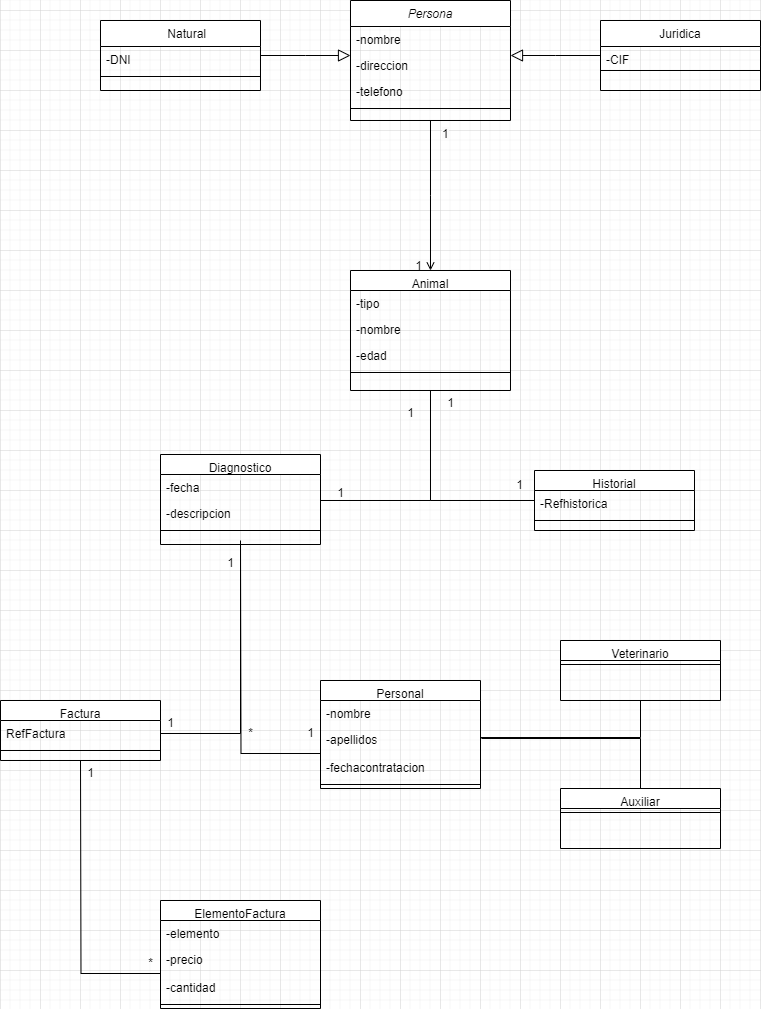

The diagram above was exported from draw.io. Its source (the exported page's mxGraphModel, read from the mxfile embedded in the PNG):
<mxGraphModel dx="2219" dy="1924" grid="1" gridSize="10" guides="1" tooltips="1" connect="1" arrows="1" fold="1" page="1" pageScale="1" pageWidth="827" pageHeight="1169" math="0" shadow="0">
  <root>
    <mxCell id="WIyWlLk6GJQsqaUBKTNV-0" />
    <mxCell id="WIyWlLk6GJQsqaUBKTNV-1" parent="WIyWlLk6GJQsqaUBKTNV-0" />
    <mxCell id="zkfFHV4jXpPFQw0GAbJ--0" value="Persona" style="swimlane;fontStyle=2;align=center;verticalAlign=top;childLayout=stackLayout;horizontal=1;startSize=26;horizontalStack=0;resizeParent=1;resizeLast=0;collapsible=1;marginBottom=0;rounded=0;shadow=0;strokeWidth=1;" parent="WIyWlLk6GJQsqaUBKTNV-1" vertex="1">
      <mxGeometry x="150" y="-130" width="160" height="120" as="geometry">
        <mxRectangle x="230" y="140" width="160" height="26" as="alternateBounds" />
      </mxGeometry>
    </mxCell>
    <mxCell id="zkfFHV4jXpPFQw0GAbJ--1" value="-nombre" style="text;align=left;verticalAlign=top;spacingLeft=4;spacingRight=4;overflow=hidden;rotatable=0;points=[[0,0.5],[1,0.5]];portConstraint=eastwest;" parent="zkfFHV4jXpPFQw0GAbJ--0" vertex="1">
      <mxGeometry y="26" width="160" height="26" as="geometry" />
    </mxCell>
    <mxCell id="zkfFHV4jXpPFQw0GAbJ--2" value="-direccion" style="text;align=left;verticalAlign=top;spacingLeft=4;spacingRight=4;overflow=hidden;rotatable=0;points=[[0,0.5],[1,0.5]];portConstraint=eastwest;rounded=0;shadow=0;html=0;" parent="zkfFHV4jXpPFQw0GAbJ--0" vertex="1">
      <mxGeometry y="52" width="160" height="26" as="geometry" />
    </mxCell>
    <mxCell id="zkfFHV4jXpPFQw0GAbJ--3" value="-telefono" style="text;align=left;verticalAlign=top;spacingLeft=4;spacingRight=4;overflow=hidden;rotatable=0;points=[[0,0.5],[1,0.5]];portConstraint=eastwest;rounded=0;shadow=0;html=0;" parent="zkfFHV4jXpPFQw0GAbJ--0" vertex="1">
      <mxGeometry y="78" width="160" height="26" as="geometry" />
    </mxCell>
    <mxCell id="zkfFHV4jXpPFQw0GAbJ--4" value="" style="line;html=1;strokeWidth=1;align=left;verticalAlign=middle;spacingTop=-1;spacingLeft=3;spacingRight=3;rotatable=0;labelPosition=right;points=[];portConstraint=eastwest;" parent="zkfFHV4jXpPFQw0GAbJ--0" vertex="1">
      <mxGeometry y="104" width="160" height="8" as="geometry" />
    </mxCell>
    <mxCell id="zkfFHV4jXpPFQw0GAbJ--6" value="    Natural" style="swimlane;fontStyle=0;align=center;verticalAlign=top;childLayout=stackLayout;horizontal=1;startSize=26;horizontalStack=0;resizeParent=1;resizeLast=0;collapsible=1;marginBottom=0;rounded=0;shadow=0;strokeWidth=1;" parent="WIyWlLk6GJQsqaUBKTNV-1" vertex="1">
      <mxGeometry x="-100" y="-110" width="160" height="70" as="geometry">
        <mxRectangle x="130" y="380" width="160" height="26" as="alternateBounds" />
      </mxGeometry>
    </mxCell>
    <mxCell id="zkfFHV4jXpPFQw0GAbJ--8" value="-DNI" style="text;align=left;verticalAlign=top;spacingLeft=4;spacingRight=4;overflow=hidden;rotatable=0;points=[[0,0.5],[1,0.5]];portConstraint=eastwest;rounded=0;shadow=0;html=0;" parent="zkfFHV4jXpPFQw0GAbJ--6" vertex="1">
      <mxGeometry y="26" width="160" height="26" as="geometry" />
    </mxCell>
    <mxCell id="zkfFHV4jXpPFQw0GAbJ--9" value="" style="line;html=1;strokeWidth=1;align=left;verticalAlign=middle;spacingTop=-1;spacingLeft=3;spacingRight=3;rotatable=0;labelPosition=right;points=[];portConstraint=eastwest;" parent="zkfFHV4jXpPFQw0GAbJ--6" vertex="1">
      <mxGeometry y="52" width="160" height="8" as="geometry" />
    </mxCell>
    <mxCell id="zkfFHV4jXpPFQw0GAbJ--12" value="" style="endArrow=block;endSize=10;endFill=0;shadow=0;strokeWidth=1;rounded=0;edgeStyle=elbowEdgeStyle;elbow=vertical;" parent="WIyWlLk6GJQsqaUBKTNV-1" source="zkfFHV4jXpPFQw0GAbJ--6" target="zkfFHV4jXpPFQw0GAbJ--0" edge="1">
      <mxGeometry width="160" relative="1" as="geometry">
        <mxPoint x="200" y="203" as="sourcePoint" />
        <mxPoint x="200" y="203" as="targetPoint" />
      </mxGeometry>
    </mxCell>
    <mxCell id="zkfFHV4jXpPFQw0GAbJ--13" value="Juridica" style="swimlane;fontStyle=0;align=center;verticalAlign=top;childLayout=stackLayout;horizontal=1;startSize=26;horizontalStack=0;resizeParent=1;resizeLast=0;collapsible=1;marginBottom=0;rounded=0;shadow=0;strokeWidth=1;" parent="WIyWlLk6GJQsqaUBKTNV-1" vertex="1">
      <mxGeometry x="400" y="-110" width="160" height="70" as="geometry">
        <mxRectangle x="340" y="380" width="170" height="26" as="alternateBounds" />
      </mxGeometry>
    </mxCell>
    <mxCell id="zkfFHV4jXpPFQw0GAbJ--14" value="-CIF" style="text;align=left;verticalAlign=top;spacingLeft=4;spacingRight=4;overflow=hidden;rotatable=0;points=[[0,0.5],[1,0.5]];portConstraint=eastwest;" parent="zkfFHV4jXpPFQw0GAbJ--13" vertex="1">
      <mxGeometry y="26" width="160" height="20" as="geometry" />
    </mxCell>
    <mxCell id="zkfFHV4jXpPFQw0GAbJ--15" value="" style="line;html=1;strokeWidth=1;align=left;verticalAlign=middle;spacingTop=-1;spacingLeft=3;spacingRight=3;rotatable=0;labelPosition=right;points=[];portConstraint=eastwest;" parent="zkfFHV4jXpPFQw0GAbJ--13" vertex="1">
      <mxGeometry y="46" width="160" height="8" as="geometry" />
    </mxCell>
    <mxCell id="zkfFHV4jXpPFQw0GAbJ--16" value="" style="endArrow=block;endSize=10;endFill=0;shadow=0;strokeWidth=1;rounded=0;edgeStyle=elbowEdgeStyle;elbow=vertical;" parent="WIyWlLk6GJQsqaUBKTNV-1" source="zkfFHV4jXpPFQw0GAbJ--13" target="zkfFHV4jXpPFQw0GAbJ--0" edge="1">
      <mxGeometry width="160" relative="1" as="geometry">
        <mxPoint x="210" y="373" as="sourcePoint" />
        <mxPoint x="310" y="271" as="targetPoint" />
      </mxGeometry>
    </mxCell>
    <mxCell id="zkfFHV4jXpPFQw0GAbJ--17" value="Animal" style="swimlane;fontStyle=0;align=center;verticalAlign=top;childLayout=stackLayout;horizontal=1;startSize=20;horizontalStack=0;resizeParent=1;resizeLast=0;collapsible=1;marginBottom=0;rounded=0;shadow=0;strokeWidth=1;" parent="WIyWlLk6GJQsqaUBKTNV-1" vertex="1">
      <mxGeometry x="150" y="140" width="160" height="120" as="geometry">
        <mxRectangle x="550" y="140" width="160" height="26" as="alternateBounds" />
      </mxGeometry>
    </mxCell>
    <mxCell id="zkfFHV4jXpPFQw0GAbJ--18" value="-tipo" style="text;align=left;verticalAlign=top;spacingLeft=4;spacingRight=4;overflow=hidden;rotatable=0;points=[[0,0.5],[1,0.5]];portConstraint=eastwest;" parent="zkfFHV4jXpPFQw0GAbJ--17" vertex="1">
      <mxGeometry y="20" width="160" height="26" as="geometry" />
    </mxCell>
    <mxCell id="zkfFHV4jXpPFQw0GAbJ--19" value="-nombre" style="text;align=left;verticalAlign=top;spacingLeft=4;spacingRight=4;overflow=hidden;rotatable=0;points=[[0,0.5],[1,0.5]];portConstraint=eastwest;rounded=0;shadow=0;html=0;" parent="zkfFHV4jXpPFQw0GAbJ--17" vertex="1">
      <mxGeometry y="46" width="160" height="26" as="geometry" />
    </mxCell>
    <mxCell id="zkfFHV4jXpPFQw0GAbJ--20" value="-edad" style="text;align=left;verticalAlign=top;spacingLeft=4;spacingRight=4;overflow=hidden;rotatable=0;points=[[0,0.5],[1,0.5]];portConstraint=eastwest;rounded=0;shadow=0;html=0;" parent="zkfFHV4jXpPFQw0GAbJ--17" vertex="1">
      <mxGeometry y="72" width="160" height="26" as="geometry" />
    </mxCell>
    <mxCell id="zkfFHV4jXpPFQw0GAbJ--23" value="" style="line;html=1;strokeWidth=1;align=left;verticalAlign=middle;spacingTop=-1;spacingLeft=3;spacingRight=3;rotatable=0;labelPosition=right;points=[];portConstraint=eastwest;" parent="zkfFHV4jXpPFQw0GAbJ--17" vertex="1">
      <mxGeometry y="98" width="160" height="8" as="geometry" />
    </mxCell>
    <mxCell id="zkfFHV4jXpPFQw0GAbJ--26" value="" style="endArrow=open;shadow=0;strokeWidth=1;rounded=0;endFill=1;edgeStyle=elbowEdgeStyle;elbow=vertical;" parent="WIyWlLk6GJQsqaUBKTNV-1" source="zkfFHV4jXpPFQw0GAbJ--0" target="zkfFHV4jXpPFQw0GAbJ--17" edge="1">
      <mxGeometry x="0.5" y="41" relative="1" as="geometry">
        <mxPoint x="380" y="192" as="sourcePoint" />
        <mxPoint x="540" y="192" as="targetPoint" />
        <mxPoint x="-40" y="32" as="offset" />
      </mxGeometry>
    </mxCell>
    <mxCell id="zkfFHV4jXpPFQw0GAbJ--27" value="" style="resizable=0;align=left;verticalAlign=bottom;labelBackgroundColor=none;fontSize=12;" parent="zkfFHV4jXpPFQw0GAbJ--26" connectable="0" vertex="1">
      <mxGeometry x="-1" relative="1" as="geometry">
        <mxPoint y="4" as="offset" />
      </mxGeometry>
    </mxCell>
    <mxCell id="zkfFHV4jXpPFQw0GAbJ--28" value="1" style="resizable=0;align=right;verticalAlign=bottom;labelBackgroundColor=none;fontSize=12;" parent="zkfFHV4jXpPFQw0GAbJ--26" connectable="0" vertex="1">
      <mxGeometry x="1" relative="1" as="geometry">
        <mxPoint x="-7" y="4" as="offset" />
      </mxGeometry>
    </mxCell>
    <mxCell id="H7oP__rdLH-kUzgC_QbH-1" value="&lt;span style=&quot;color: rgb(0, 0, 0); font-family: Helvetica; font-size: 12px; font-style: normal; font-variant-ligatures: normal; font-variant-caps: normal; font-weight: 400; letter-spacing: normal; orphans: 2; text-align: left; text-indent: 0px; text-transform: none; widows: 2; word-spacing: 0px; -webkit-text-stroke-width: 0px; background-color: rgb(251, 251, 251); text-decoration-thickness: initial; text-decoration-style: initial; text-decoration-color: initial; float: none; display: inline !important;&quot;&gt;1&lt;/span&gt;" style="text;whiteSpace=wrap;html=1;" vertex="1" parent="WIyWlLk6GJQsqaUBKTNV-1">
      <mxGeometry x="240" y="-10" width="40" height="40" as="geometry" />
    </mxCell>
    <mxCell id="H7oP__rdLH-kUzgC_QbH-2" value="Diagnostico" style="swimlane;fontStyle=0;align=center;verticalAlign=top;childLayout=stackLayout;horizontal=1;startSize=20;horizontalStack=0;resizeParent=1;resizeLast=0;collapsible=1;marginBottom=0;rounded=0;shadow=0;strokeWidth=1;" vertex="1" parent="WIyWlLk6GJQsqaUBKTNV-1">
      <mxGeometry x="-40" y="324" width="160" height="90" as="geometry">
        <mxRectangle x="550" y="140" width="160" height="26" as="alternateBounds" />
      </mxGeometry>
    </mxCell>
    <mxCell id="H7oP__rdLH-kUzgC_QbH-3" value="-fecha" style="text;align=left;verticalAlign=top;spacingLeft=4;spacingRight=4;overflow=hidden;rotatable=0;points=[[0,0.5],[1,0.5]];portConstraint=eastwest;" vertex="1" parent="H7oP__rdLH-kUzgC_QbH-2">
      <mxGeometry y="20" width="160" height="26" as="geometry" />
    </mxCell>
    <mxCell id="H7oP__rdLH-kUzgC_QbH-4" value="-descripcion" style="text;align=left;verticalAlign=top;spacingLeft=4;spacingRight=4;overflow=hidden;rotatable=0;points=[[0,0.5],[1,0.5]];portConstraint=eastwest;rounded=0;shadow=0;html=0;" vertex="1" parent="H7oP__rdLH-kUzgC_QbH-2">
      <mxGeometry y="46" width="160" height="26" as="geometry" />
    </mxCell>
    <mxCell id="H7oP__rdLH-kUzgC_QbH-6" value="" style="line;html=1;strokeWidth=1;align=left;verticalAlign=middle;spacingTop=-1;spacingLeft=3;spacingRight=3;rotatable=0;labelPosition=right;points=[];portConstraint=eastwest;" vertex="1" parent="H7oP__rdLH-kUzgC_QbH-2">
      <mxGeometry y="72" width="160" height="8" as="geometry" />
    </mxCell>
    <mxCell id="H7oP__rdLH-kUzgC_QbH-7" value="" style="resizable=0;align=right;verticalAlign=bottom;labelBackgroundColor=none;fontSize=12;" connectable="0" vertex="1" parent="WIyWlLk6GJQsqaUBKTNV-1">
      <mxGeometry x="53" y="324" as="geometry" />
    </mxCell>
    <mxCell id="H7oP__rdLH-kUzgC_QbH-17" style="edgeStyle=orthogonalEdgeStyle;rounded=0;orthogonalLoop=1;jettySize=auto;html=1;entryX=0.5;entryY=1;entryDx=0;entryDy=0;endArrow=none;endFill=0;" edge="1" parent="WIyWlLk6GJQsqaUBKTNV-1" source="H7oP__rdLH-kUzgC_QbH-9" target="zkfFHV4jXpPFQw0GAbJ--17">
      <mxGeometry relative="1" as="geometry" />
    </mxCell>
    <mxCell id="H7oP__rdLH-kUzgC_QbH-9" value="Historial" style="swimlane;fontStyle=0;align=center;verticalAlign=top;childLayout=stackLayout;horizontal=1;startSize=20;horizontalStack=0;resizeParent=1;resizeLast=0;collapsible=1;marginBottom=0;rounded=0;shadow=0;strokeWidth=1;" vertex="1" parent="WIyWlLk6GJQsqaUBKTNV-1">
      <mxGeometry x="334" y="340" width="160" height="60" as="geometry">
        <mxRectangle x="550" y="140" width="160" height="26" as="alternateBounds" />
      </mxGeometry>
    </mxCell>
    <mxCell id="H7oP__rdLH-kUzgC_QbH-10" value="-Refhistorica" style="text;align=left;verticalAlign=top;spacingLeft=4;spacingRight=4;overflow=hidden;rotatable=0;points=[[0,0.5],[1,0.5]];portConstraint=eastwest;" vertex="1" parent="H7oP__rdLH-kUzgC_QbH-9">
      <mxGeometry y="20" width="160" height="26" as="geometry" />
    </mxCell>
    <mxCell id="H7oP__rdLH-kUzgC_QbH-13" value="" style="line;html=1;strokeWidth=1;align=left;verticalAlign=middle;spacingTop=-1;spacingLeft=3;spacingRight=3;rotatable=0;labelPosition=right;points=[];portConstraint=eastwest;" vertex="1" parent="H7oP__rdLH-kUzgC_QbH-9">
      <mxGeometry y="46" width="160" height="8" as="geometry" />
    </mxCell>
    <mxCell id="H7oP__rdLH-kUzgC_QbH-14" value="" style="resizable=0;align=right;verticalAlign=bottom;labelBackgroundColor=none;fontSize=12;" connectable="0" vertex="1" parent="WIyWlLk6GJQsqaUBKTNV-1">
      <mxGeometry x="407" y="334" as="geometry" />
    </mxCell>
    <mxCell id="H7oP__rdLH-kUzgC_QbH-18" style="edgeStyle=orthogonalEdgeStyle;rounded=0;orthogonalLoop=1;jettySize=auto;html=1;entryX=0.5;entryY=1;entryDx=0;entryDy=0;endArrow=none;endFill=0;" edge="1" parent="WIyWlLk6GJQsqaUBKTNV-1" source="H7oP__rdLH-kUzgC_QbH-4" target="zkfFHV4jXpPFQw0GAbJ--17">
      <mxGeometry relative="1" as="geometry">
        <Array as="points">
          <mxPoint x="230" y="370" />
        </Array>
      </mxGeometry>
    </mxCell>
    <mxCell id="H7oP__rdLH-kUzgC_QbH-19" value="Factura" style="swimlane;fontStyle=0;align=center;verticalAlign=top;childLayout=stackLayout;horizontal=1;startSize=20;horizontalStack=0;resizeParent=1;resizeLast=0;collapsible=1;marginBottom=0;rounded=0;shadow=0;strokeWidth=1;" vertex="1" parent="WIyWlLk6GJQsqaUBKTNV-1">
      <mxGeometry x="-200" y="570" width="160" height="60" as="geometry">
        <mxRectangle x="550" y="140" width="160" height="26" as="alternateBounds" />
      </mxGeometry>
    </mxCell>
    <mxCell id="H7oP__rdLH-kUzgC_QbH-21" value="RefFactura" style="text;align=left;verticalAlign=top;spacingLeft=4;spacingRight=4;overflow=hidden;rotatable=0;points=[[0,0.5],[1,0.5]];portConstraint=eastwest;rounded=0;shadow=0;html=0;" vertex="1" parent="H7oP__rdLH-kUzgC_QbH-19">
      <mxGeometry y="20" width="160" height="26" as="geometry" />
    </mxCell>
    <mxCell id="H7oP__rdLH-kUzgC_QbH-22" value="" style="line;html=1;strokeWidth=1;align=left;verticalAlign=middle;spacingTop=-1;spacingLeft=3;spacingRight=3;rotatable=0;labelPosition=right;points=[];portConstraint=eastwest;" vertex="1" parent="H7oP__rdLH-kUzgC_QbH-19">
      <mxGeometry y="46" width="160" height="8" as="geometry" />
    </mxCell>
    <mxCell id="H7oP__rdLH-kUzgC_QbH-23" value="" style="resizable=0;align=right;verticalAlign=bottom;labelBackgroundColor=none;fontSize=12;" connectable="0" vertex="1" parent="WIyWlLk6GJQsqaUBKTNV-1">
      <mxGeometry x="-157" y="540" as="geometry" />
    </mxCell>
    <mxCell id="H7oP__rdLH-kUzgC_QbH-24" value="Personal" style="swimlane;fontStyle=0;align=center;verticalAlign=top;childLayout=stackLayout;horizontal=1;startSize=20;horizontalStack=0;resizeParent=1;resizeLast=0;collapsible=1;marginBottom=0;rounded=0;shadow=0;strokeWidth=1;" vertex="1" parent="WIyWlLk6GJQsqaUBKTNV-1">
      <mxGeometry x="120" y="550" width="160" height="108" as="geometry">
        <mxRectangle x="550" y="140" width="160" height="26" as="alternateBounds" />
      </mxGeometry>
    </mxCell>
    <mxCell id="H7oP__rdLH-kUzgC_QbH-25" value="-nombre" style="text;align=left;verticalAlign=top;spacingLeft=4;spacingRight=4;overflow=hidden;rotatable=0;points=[[0,0.5],[1,0.5]];portConstraint=eastwest;" vertex="1" parent="H7oP__rdLH-kUzgC_QbH-24">
      <mxGeometry y="20" width="160" height="26" as="geometry" />
    </mxCell>
    <mxCell id="H7oP__rdLH-kUzgC_QbH-32" style="edgeStyle=orthogonalEdgeStyle;rounded=0;orthogonalLoop=1;jettySize=auto;html=1;endArrow=none;endFill=0;" edge="1" parent="H7oP__rdLH-kUzgC_QbH-24" source="H7oP__rdLH-kUzgC_QbH-26">
      <mxGeometry relative="1" as="geometry">
        <mxPoint x="-80" y="-140" as="targetPoint" />
      </mxGeometry>
    </mxCell>
    <mxCell id="H7oP__rdLH-kUzgC_QbH-26" value="-apellidos&#10;&#10;-fechacontratacion" style="text;align=left;verticalAlign=top;spacingLeft=4;spacingRight=4;overflow=hidden;rotatable=0;points=[[0,0.5],[1,0.5]];portConstraint=eastwest;rounded=0;shadow=0;html=0;" vertex="1" parent="H7oP__rdLH-kUzgC_QbH-24">
      <mxGeometry y="46" width="160" height="54" as="geometry" />
    </mxCell>
    <mxCell id="H7oP__rdLH-kUzgC_QbH-27" value="" style="line;html=1;strokeWidth=1;align=left;verticalAlign=middle;spacingTop=-1;spacingLeft=3;spacingRight=3;rotatable=0;labelPosition=right;points=[];portConstraint=eastwest;" vertex="1" parent="H7oP__rdLH-kUzgC_QbH-24">
      <mxGeometry y="100" width="160" height="8" as="geometry" />
    </mxCell>
    <mxCell id="H7oP__rdLH-kUzgC_QbH-28" value="" style="resizable=0;align=right;verticalAlign=bottom;labelBackgroundColor=none;fontSize=12;" connectable="0" vertex="1" parent="WIyWlLk6GJQsqaUBKTNV-1">
      <mxGeometry x="173" y="550" as="geometry" />
    </mxCell>
    <mxCell id="H7oP__rdLH-kUzgC_QbH-29" style="edgeStyle=orthogonalEdgeStyle;rounded=0;orthogonalLoop=1;jettySize=auto;html=1;entryX=0.5;entryY=1;entryDx=0;entryDy=0;endArrow=none;endFill=0;" edge="1" parent="WIyWlLk6GJQsqaUBKTNV-1" source="H7oP__rdLH-kUzgC_QbH-21" target="H7oP__rdLH-kUzgC_QbH-2">
      <mxGeometry relative="1" as="geometry" />
    </mxCell>
    <mxCell id="H7oP__rdLH-kUzgC_QbH-34" value="ElementoFactura" style="swimlane;fontStyle=0;align=center;verticalAlign=top;childLayout=stackLayout;horizontal=1;startSize=20;horizontalStack=0;resizeParent=1;resizeLast=0;collapsible=1;marginBottom=0;rounded=0;shadow=0;strokeWidth=1;" vertex="1" parent="WIyWlLk6GJQsqaUBKTNV-1">
      <mxGeometry x="-40" y="770" width="160" height="108" as="geometry">
        <mxRectangle x="550" y="140" width="160" height="26" as="alternateBounds" />
      </mxGeometry>
    </mxCell>
    <mxCell id="H7oP__rdLH-kUzgC_QbH-35" value="-elemento" style="text;align=left;verticalAlign=top;spacingLeft=4;spacingRight=4;overflow=hidden;rotatable=0;points=[[0,0.5],[1,0.5]];portConstraint=eastwest;" vertex="1" parent="H7oP__rdLH-kUzgC_QbH-34">
      <mxGeometry y="20" width="160" height="26" as="geometry" />
    </mxCell>
    <mxCell id="H7oP__rdLH-kUzgC_QbH-36" style="edgeStyle=orthogonalEdgeStyle;rounded=0;orthogonalLoop=1;jettySize=auto;html=1;endArrow=none;endFill=0;" edge="1" parent="H7oP__rdLH-kUzgC_QbH-34" source="H7oP__rdLH-kUzgC_QbH-37">
      <mxGeometry relative="1" as="geometry">
        <mxPoint x="-80" y="-140" as="targetPoint" />
      </mxGeometry>
    </mxCell>
    <mxCell id="H7oP__rdLH-kUzgC_QbH-37" value="-precio&#10;&#10;-cantidad" style="text;align=left;verticalAlign=top;spacingLeft=4;spacingRight=4;overflow=hidden;rotatable=0;points=[[0,0.5],[1,0.5]];portConstraint=eastwest;rounded=0;shadow=0;html=0;" vertex="1" parent="H7oP__rdLH-kUzgC_QbH-34">
      <mxGeometry y="46" width="160" height="54" as="geometry" />
    </mxCell>
    <mxCell id="H7oP__rdLH-kUzgC_QbH-38" value="" style="line;html=1;strokeWidth=1;align=left;verticalAlign=middle;spacingTop=-1;spacingLeft=3;spacingRight=3;rotatable=0;labelPosition=right;points=[];portConstraint=eastwest;" vertex="1" parent="H7oP__rdLH-kUzgC_QbH-34">
      <mxGeometry y="100" width="160" height="8" as="geometry" />
    </mxCell>
    <mxCell id="H7oP__rdLH-kUzgC_QbH-39" value="" style="resizable=0;align=right;verticalAlign=bottom;labelBackgroundColor=none;fontSize=12;" connectable="0" vertex="1" parent="WIyWlLk6GJQsqaUBKTNV-1">
      <mxGeometry x="13" y="770" as="geometry" />
    </mxCell>
    <mxCell id="H7oP__rdLH-kUzgC_QbH-49" style="edgeStyle=orthogonalEdgeStyle;rounded=0;orthogonalLoop=1;jettySize=auto;html=1;entryX=1.006;entryY=0.222;entryDx=0;entryDy=0;entryPerimeter=0;endArrow=none;endFill=0;" edge="1" parent="WIyWlLk6GJQsqaUBKTNV-1" source="H7oP__rdLH-kUzgC_QbH-40" target="H7oP__rdLH-kUzgC_QbH-26">
      <mxGeometry relative="1" as="geometry" />
    </mxCell>
    <mxCell id="H7oP__rdLH-kUzgC_QbH-40" value="Auxiliar" style="swimlane;fontStyle=0;align=center;verticalAlign=top;childLayout=stackLayout;horizontal=1;startSize=20;horizontalStack=0;resizeParent=1;resizeLast=0;collapsible=1;marginBottom=0;rounded=0;shadow=0;strokeWidth=1;" vertex="1" parent="WIyWlLk6GJQsqaUBKTNV-1">
      <mxGeometry x="360" y="658" width="160" height="60" as="geometry">
        <mxRectangle x="550" y="140" width="160" height="26" as="alternateBounds" />
      </mxGeometry>
    </mxCell>
    <mxCell id="H7oP__rdLH-kUzgC_QbH-42" value="" style="line;html=1;strokeWidth=1;align=left;verticalAlign=middle;spacingTop=-1;spacingLeft=3;spacingRight=3;rotatable=0;labelPosition=right;points=[];portConstraint=eastwest;" vertex="1" parent="H7oP__rdLH-kUzgC_QbH-40">
      <mxGeometry y="20" width="160" height="8" as="geometry" />
    </mxCell>
    <mxCell id="H7oP__rdLH-kUzgC_QbH-43" value="" style="resizable=0;align=right;verticalAlign=bottom;labelBackgroundColor=none;fontSize=12;" connectable="0" vertex="1" parent="WIyWlLk6GJQsqaUBKTNV-1">
      <mxGeometry x="417" y="344" as="geometry" />
    </mxCell>
    <mxCell id="H7oP__rdLH-kUzgC_QbH-51" style="edgeStyle=orthogonalEdgeStyle;rounded=0;orthogonalLoop=1;jettySize=auto;html=1;entryX=1;entryY=0.204;entryDx=0;entryDy=0;entryPerimeter=0;endArrow=none;endFill=0;" edge="1" parent="WIyWlLk6GJQsqaUBKTNV-1" source="H7oP__rdLH-kUzgC_QbH-44" target="H7oP__rdLH-kUzgC_QbH-26">
      <mxGeometry relative="1" as="geometry" />
    </mxCell>
    <mxCell id="H7oP__rdLH-kUzgC_QbH-44" value="Veterinario" style="swimlane;fontStyle=0;align=center;verticalAlign=top;childLayout=stackLayout;horizontal=1;startSize=20;horizontalStack=0;resizeParent=1;resizeLast=0;collapsible=1;marginBottom=0;rounded=0;shadow=0;strokeWidth=1;" vertex="1" parent="WIyWlLk6GJQsqaUBKTNV-1">
      <mxGeometry x="360" y="510" width="160" height="60" as="geometry">
        <mxRectangle x="550" y="140" width="160" height="26" as="alternateBounds" />
      </mxGeometry>
    </mxCell>
    <mxCell id="H7oP__rdLH-kUzgC_QbH-46" value="" style="line;html=1;strokeWidth=1;align=left;verticalAlign=middle;spacingTop=-1;spacingLeft=3;spacingRight=3;rotatable=0;labelPosition=right;points=[];portConstraint=eastwest;" vertex="1" parent="H7oP__rdLH-kUzgC_QbH-44">
      <mxGeometry y="20" width="160" height="8" as="geometry" />
    </mxCell>
    <mxCell id="H7oP__rdLH-kUzgC_QbH-47" value="" style="resizable=0;align=right;verticalAlign=bottom;labelBackgroundColor=none;fontSize=12;" connectable="0" vertex="1" parent="WIyWlLk6GJQsqaUBKTNV-1">
      <mxGeometry x="423" y="474" as="geometry" />
    </mxCell>
    <mxCell id="H7oP__rdLH-kUzgC_QbH-52" value="1" style="text;html=1;align=center;verticalAlign=middle;resizable=0;points=[];autosize=1;strokeColor=none;fillColor=none;" vertex="1" parent="WIyWlLk6GJQsqaUBKTNV-1">
      <mxGeometry x="125" y="348" width="30" height="30" as="geometry" />
    </mxCell>
    <mxCell id="H7oP__rdLH-kUzgC_QbH-53" value="1" style="text;html=1;align=center;verticalAlign=middle;resizable=0;points=[];autosize=1;strokeColor=none;fillColor=none;" vertex="1" parent="WIyWlLk6GJQsqaUBKTNV-1">
      <mxGeometry x="195" y="268" width="30" height="30" as="geometry" />
    </mxCell>
    <mxCell id="H7oP__rdLH-kUzgC_QbH-54" value="1" style="text;html=1;align=center;verticalAlign=middle;resizable=0;points=[];autosize=1;strokeColor=none;fillColor=none;" vertex="1" parent="WIyWlLk6GJQsqaUBKTNV-1">
      <mxGeometry x="235" y="258" width="30" height="30" as="geometry" />
    </mxCell>
    <mxCell id="H7oP__rdLH-kUzgC_QbH-55" value="1" style="text;html=1;align=center;verticalAlign=middle;resizable=0;points=[];autosize=1;strokeColor=none;fillColor=none;" vertex="1" parent="WIyWlLk6GJQsqaUBKTNV-1">
      <mxGeometry x="304" y="340" width="30" height="30" as="geometry" />
    </mxCell>
    <mxCell id="H7oP__rdLH-kUzgC_QbH-57" value="1" style="text;html=1;align=center;verticalAlign=middle;resizable=0;points=[];autosize=1;strokeColor=none;fillColor=none;" vertex="1" parent="WIyWlLk6GJQsqaUBKTNV-1">
      <mxGeometry x="15" y="418" width="30" height="30" as="geometry" />
    </mxCell>
    <mxCell id="H7oP__rdLH-kUzgC_QbH-58" value="1" style="text;html=1;align=center;verticalAlign=middle;resizable=0;points=[];autosize=1;strokeColor=none;fillColor=none;" vertex="1" parent="WIyWlLk6GJQsqaUBKTNV-1">
      <mxGeometry x="-45" y="578" width="30" height="30" as="geometry" />
    </mxCell>
    <mxCell id="H7oP__rdLH-kUzgC_QbH-59" value="*" style="text;html=1;align=center;verticalAlign=middle;resizable=0;points=[];autosize=1;strokeColor=none;fillColor=none;" vertex="1" parent="WIyWlLk6GJQsqaUBKTNV-1">
      <mxGeometry x="35" y="588" width="30" height="30" as="geometry" />
    </mxCell>
    <mxCell id="H7oP__rdLH-kUzgC_QbH-60" value="1" style="text;html=1;align=center;verticalAlign=middle;resizable=0;points=[];autosize=1;strokeColor=none;fillColor=none;" vertex="1" parent="WIyWlLk6GJQsqaUBKTNV-1">
      <mxGeometry x="95" y="588" width="30" height="30" as="geometry" />
    </mxCell>
    <mxCell id="H7oP__rdLH-kUzgC_QbH-61" value="1" style="text;html=1;align=center;verticalAlign=middle;resizable=0;points=[];autosize=1;strokeColor=none;fillColor=none;" vertex="1" parent="WIyWlLk6GJQsqaUBKTNV-1">
      <mxGeometry x="-125" y="628" width="30" height="30" as="geometry" />
    </mxCell>
    <mxCell id="H7oP__rdLH-kUzgC_QbH-62" value="*" style="text;html=1;align=center;verticalAlign=middle;resizable=0;points=[];autosize=1;strokeColor=none;fillColor=none;" vertex="1" parent="WIyWlLk6GJQsqaUBKTNV-1">
      <mxGeometry x="-65" y="818" width="30" height="30" as="geometry" />
    </mxCell>
  </root>
</mxGraphModel>